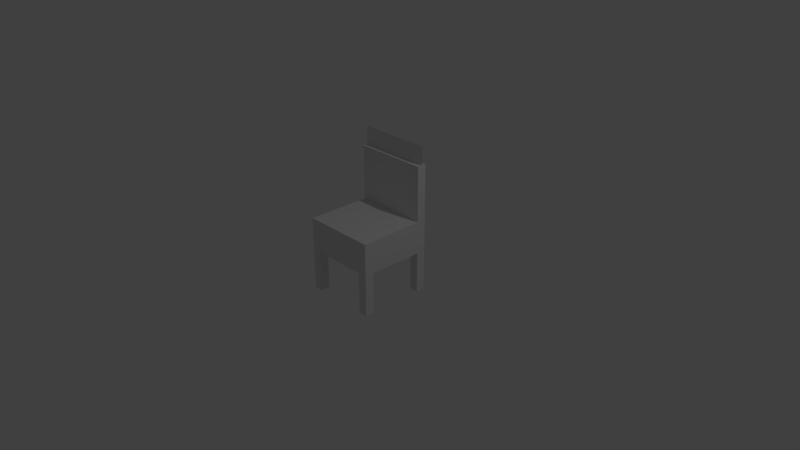 # Source: vanity_set.blend  (saved by Blender 2.79.0; exported with 4.5.12 LTS)
import bpy
from mathutils import Matrix  # noqa: F401  (used for matrix-valued properties, if any)

bpy.ops.wm.read_factory_settings(use_empty=True)
scene = bpy.context.scene
scene.name = 'Scene'

# ---- collections
col_collection_1 = bpy.data.collections.new('Collection 1'); scene.collection.children.link(col_collection_1)

# ---- materials (node trees are filled in below, after node groups)
mat_material_001 = bpy.data.materials.new('Material.001')
mat_material_001.alpha_threshold = 0.0
mat_material_001.use_transparent_shadow = False
mat_material_001.roughness = 0.5

# ---- material node trees

# ---- world
world_world = bpy.data.worlds.new('World'); scene.world = world_world
world_world.color = (0.05088, 0.05088, 0.05088)
world_world.use_sun_shadow = False
world_world.sun_shadow_jitter_overblur = 0.0
world_world.cycles.sampling_method = 'MANUAL'

# ---- cameras
cam_camera = bpy.data.cameras.new('Camera')
cam_camera.clip_end = 100.0
cam_camera.lens = 35.0
cam_camera.sensor_width = 32.0
cam_camera.sensor_height = 18.0
cam_camera.ortho_scale = 7.314
cam_camera.dof.focus_distance = 0.0
cam_camera.dof.aperture_fstop = 128.0

# ---- lights
light_lamp = bpy.data.lights.new('Lamp', 'POINT')
light_lamp.transmission_factor = 0.0
light_lamp.cutoff_distance = 30.0
light_lamp.energy = 100.0
light_lamp.shadow_buffer_clip_start = 1.001
light_lamp.shadow_soft_size = 0.1
light_lamp.shadow_maximum_resolution = 0.006
light_lamp.use_absolute_resolution = True

# ---- meshes
me_nodebox2 = bpy.data.meshes.new('nodebox2')
me_nodebox2.from_pydata([(0.5, -0.5, -0.5), (0.5, -0.5, -0.375), (0.5, 0.0625, -0.375), (0.5, 0.0625, -0.5), (0.375, -0.5, -0.5), (0.375, -0.5, -0.375), (0.375, 0.0625, -0.375), (0.375, 0.0625, -0.5), (0.5, 1.25, 0.4375), (0.5, 1.25, 0.4375), (0.5, 1.5, 0.4375), (0.5, 1.5, 0.4375), (-0.5, 1.25, 0.4375), (-0.5, 1.25, 0.4375), (-0.5, 1.5, 0.4375), (-0.5, 1.5, 0.4375), (-0.375, -0.5, -0.5), (-0.375, -0.5, -0.375), (-0.375, 0.0625, -0.375), (-0.375, 0.0625, -0.5), (-0.5, -0.5, -0.5), (-0.5, -0.5, -0.375), (-0.5, 0.0625, -0.375), (-0.5, 0.0625, -0.5), (0.375, -0.5, 0.5), (0.375, -0.5, 0.375), (0.375, 0.0625, 0.375), (0.375, 0.0625, 0.5), (0.5, -0.5, 0.5), (0.5, -0.5, 0.375), (0.5, 0.0625, 0.375), (0.5, 0.0625, 0.5), (0.5, 0.5, 0.375), (0.5, 0.5, 0.5), (0.5, 1.25, 0.5), (0.5, 1.25, 0.375), (-0.5, 0.5, 0.375), (-0.5, 0.5, 0.5), (-0.5, 1.25, 0.5), (-0.5, 1.25, 0.375), (-0.375, -0.5, 0.375), (-0.375, -0.5, 0.5), (-0.375, 0.0625, 0.5), (-0.375, 0.0625, 0.375), (-0.5, -0.5, 0.375), (-0.5, -0.5, 0.5), (-0.5, 0.0625, 0.5), (-0.5, 0.0625, 0.375), (0.5, 0.0625, -0.5), (0.5, 0.0625, 0.5), (0.5, 0.5, 0.5), (0.5, 0.5, -0.5), (-0.5, 0.0625, -0.5), (-0.5, 0.0625, 0.5), (-0.5, 0.5, 0.5), (-0.5, 0.5, -0.5)], [], [(0, 1, 2, 3), (4, 5, 6, 7), (0, 3, 7, 4), (1, 2, 6, 5), (0, 1, 5, 4), (8, 9, 10, 11), (12, 13, 14, 15), (9, 10, 14, 13), (8, 9, 13, 12), (11, 10, 14, 15), (16, 17, 18, 19), (20, 21, 22, 23), (16, 19, 23, 20), (17, 18, 22, 21), (16, 17, 21, 20), (24, 25, 26, 27), (28, 29, 30, 31), (24, 27, 31, 28), (25, 26, 30, 29), (24, 25, 29, 28), (32, 33, 34, 35), (36, 37, 38, 39), (32, 35, 39, 36), (33, 34, 38, 37), (35, 34, 38, 39), (40, 41, 42, 43), (44, 45, 46, 47), (40, 43, 47, 44), (41, 42, 46, 45), (40, 41, 45, 44), (48, 49, 50, 51), (52, 53, 54, 55), (48, 51, 55, 52), (49, 50, 54, 53), (48, 49, 53, 52), (51, 50, 54, 55)])
_uv = me_nodebox2.uv_layers.new(name='UVMap')
_uv.uv.foreach_set('vector', [0.0, 0.0, 0.0625, 0.0, 0.0625, 0.2812, 0.0, 0.2812, 0.0, 0.0, 0.0625, 0.0, 0.0625, 0.2812, 0.0, 0.2812, 0.0625, 0.0, 0.0625, 0.2812, 0.0, 0.2812, 0.0, 0.0, 0.0625, 0.0, 0.0625, 0.2812, 0.0, 0.2812, 0.0, 0.0, 0.0625, 0.0625, 0.0625, 0.0, 0.125, 0.0, 0.125, 0.0625, 0.0, 0.0, 0.0, 0.0, 0.0, 0.0, 0.0, 0.0, 0.0, 0.0, 0.0, 0.0, 0.0, 0.0, 0.0, 0.0, 0.5, 0.875, 0.5, 1.0, 0.0, 1.0, 0.0, 0.875, 0.0, 0.0, 0.0, 0.0, 0.0, 0.0, 0.0, 0.0, 0.0, 0.0, 0.0, 0.0, 0.0, 0.0, 0.0, 0.0, 0.4375, 0.0, 0.5, 0.0, 0.5, 0.2812, 0.4375, 0.2812, 0.4375, 0.0, 0.5, 0.0, 0.5, 0.2812, 0.4375, 0.2812, 0.5, 0.0, 0.5, 0.2812, 0.4375, 0.2812, 0.4375, 0.0, 0.5, 0.0, 0.5, 0.2812, 0.4375, 0.2812, 0.4375, 0.0, 0.0625, 0.0625, 0.0625, 0.0, 0.125, 0.0, 0.125, 0.0625, 0.0, 0.0, 0.0625, 0.0, 0.0625, 0.2812, 0.0, 0.2812, 0.0, 0.0, 0.0625, 0.0, 0.0625, 0.2812, 0.0, 0.2812, 0.0625, 0.0, 0.0625, 0.2812, 0.0, 0.2812, 0.0, 0.0, 0.0625, 0.0, 0.0625, 0.2812, 0.0, 0.2812, 0.0, 0.0, 0.125, 0.0, 0.125, 0.0625, 0.0625, 0.0625, 0.0625, 0.0, 0.5, 0.875, 0.4375, 0.875, 0.4375, 0.5, 0.5, 0.5, 0.0, 0.5, 0.0625, 0.5, 0.0625, 0.875, 0.0, 0.875, 0.5, 0.5, 0.5, 0.875, 0.0, 0.875, 0.0, 0.5, 0.5, 0.0, 1.0, 0.0, 1.0, 0.5, 0.5, 0.5, 0.0, 0.6667, 0.04348, 0.6667, 0.04348, 1.0, 4.146e-08, 1.0, 0.0, 0.0, 0.0625, 0.0, 0.0625, 0.2812, 0.0, 0.2812, 0.4375, 0.0, 0.5, 0.0, 0.5, 0.2812, 0.4375, 0.2812, 0.5, 0.0, 0.5, 0.2812, 0.4375, 0.2812, 0.4375, 0.0, 0.5, 0.0, 0.5, 0.2812, 0.4375, 0.2812, 0.4375, 0.0, 0.0625, 0.0625, 0.0625, 0.0, 0.125, 0.0, 0.125, 0.0625, 0.5, 0.5, 1.0, 0.5, 1.0, 0.7188, 0.5, 0.7188, 0.5, 0.5, 1.0, 0.5, 1.0, 0.7188, 0.5, 0.7188, 0.0, 0.2812, 0.0, 0.5, 0.5, 0.5, 0.5, 0.2812, 1.0, 0.5, 1.0, 0.7188, 0.5, 0.7188, 0.5, 0.5, 0.5, 0.5, 0.5, 0.0, 1.0, 0.0, 1.0, 0.5, 1.0, 0.0, 1.0, 0.5, 0.5, 0.5, 0.5, 0.0])
me_nodebox2.materials.append(mat_material_001)
me_nodebox2.use_remesh_preserve_volume = False
me_nodebox2.use_remesh_preserve_attributes = False
me_nodebox2.use_mirror_vertex_groups = False
me_nodebox2.update()

# ---- objects
ob_nodebox2 = bpy.data.objects.new('nodebox2', me_nodebox2)
ob_lamp = bpy.data.objects.new('Lamp', light_lamp)
ob_camera = bpy.data.objects.new('Camera', cam_camera)

# ---- transforms, parenting, visibility, modifiers, constraints
ob_nodebox2.location = (0.0, 0.0, 0.0)
ob_nodebox2.rotation_euler = (1.571, -0.0, 3.142)
ob_nodebox2.lineart.crease_threshold = 0.0
ob_lamp.location = (4.076, 1.005, 5.904)
ob_lamp.rotation_euler = (0.6503, 0.05522, 1.866)
ob_lamp.lock_rotations_4d = False
ob_lamp.empty_display_type = 'ARROWS'
ob_lamp.color = (0.0, 0.0, 0.0, 0.0)
ob_lamp.lineart.crease_threshold = 0.0
ob_camera.location = (7.481, -6.508, 5.344)
ob_camera.rotation_euler = (1.109, 0.0, 0.8149)
ob_camera.lock_rotations_4d = False
ob_camera.empty_display_type = 'ARROWS'
ob_camera.color = (0.0, 0.0, 0.0, 0.0)
ob_camera.display_type = 'WIRE'
ob_camera.lineart.crease_threshold = 0.0

# ---- collection membership
col_collection_1.objects.link(ob_nodebox2)
col_collection_1.objects.link(ob_lamp)
col_collection_1.objects.link(ob_camera)

# ---- scene / render settings (as saved in the file)
scene.camera = ob_camera
scene.frame_start = 1; scene.frame_end = 250; scene.frame_set(1)
scene.render.engine = 'BLENDER_EEVEE_NEXT'
scene.render.resolution_percentage = 50
scene.render.dither_intensity = 0.0
scene.cycles.use_denoising = False
scene.cycles.samples = 128
scene.cycles.sampling_pattern = 'TABULATED_SOBOL'
scene.cycles.use_adaptive_sampling = False
scene.cycles.use_light_tree = False
scene.cycles.blur_glossy = 0.0
scene.cycles.sample_clamp_indirect = 0.0
scene.view_settings.view_transform = 'Standard'
bpy.context.view_layer.update()
